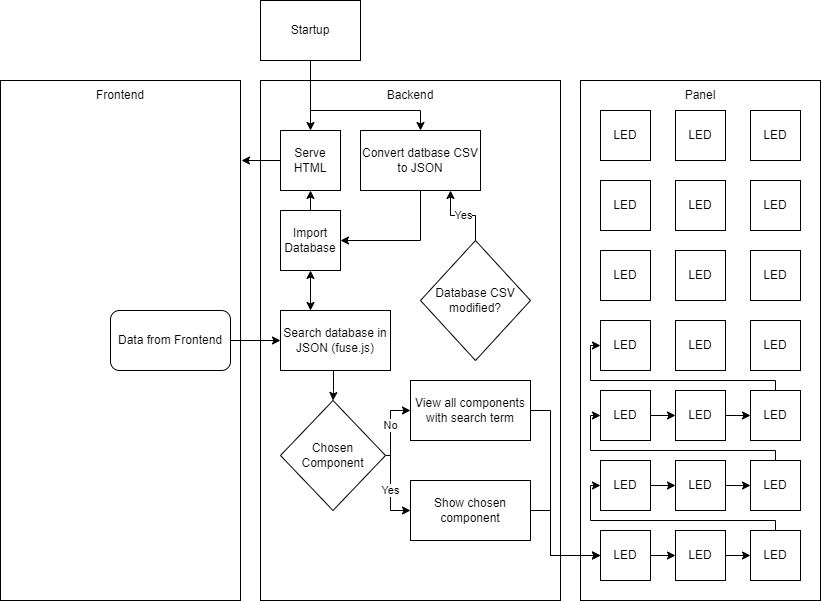

The diagram above was exported from draw.io. Its source (the exported page's mxGraphModel, read from the mxfile embedded in the PNG):
<mxGraphModel dx="1002" dy="623" grid="1" gridSize="10" guides="1" tooltips="1" connect="1" arrows="1" fold="1" page="1" pageScale="1" pageWidth="827" pageHeight="1169" math="0" shadow="0">
  <root>
    <mxCell id="WIyWlLk6GJQsqaUBKTNV-0" />
    <mxCell id="WIyWlLk6GJQsqaUBKTNV-1" parent="WIyWlLk6GJQsqaUBKTNV-0" />
    <mxCell id="60DME6e-ncC4r5T7eiB_-5" value="" style="rounded=0;whiteSpace=wrap;html=1;" vertex="1" parent="WIyWlLk6GJQsqaUBKTNV-1">
      <mxGeometry x="310" y="110" width="300" height="520" as="geometry" />
    </mxCell>
    <mxCell id="60DME6e-ncC4r5T7eiB_-4" value="" style="rounded=0;whiteSpace=wrap;html=1;" vertex="1" parent="WIyWlLk6GJQsqaUBKTNV-1">
      <mxGeometry x="50" y="110" width="240" height="520" as="geometry" />
    </mxCell>
    <mxCell id="60DME6e-ncC4r5T7eiB_-2" style="edgeStyle=orthogonalEdgeStyle;rounded=0;orthogonalLoop=1;jettySize=auto;html=1;exitX=1;exitY=0.5;exitDx=0;exitDy=0;entryX=0;entryY=0.5;entryDx=0;entryDy=0;" edge="1" parent="WIyWlLk6GJQsqaUBKTNV-1" source="60DME6e-ncC4r5T7eiB_-0" target="60DME6e-ncC4r5T7eiB_-1">
      <mxGeometry relative="1" as="geometry" />
    </mxCell>
    <mxCell id="60DME6e-ncC4r5T7eiB_-0" value="Data from Frontend" style="rounded=1;whiteSpace=wrap;html=1;" vertex="1" parent="WIyWlLk6GJQsqaUBKTNV-1">
      <mxGeometry x="160" y="340" width="120" height="60" as="geometry" />
    </mxCell>
    <mxCell id="60DME6e-ncC4r5T7eiB_-22" style="edgeStyle=orthogonalEdgeStyle;rounded=0;orthogonalLoop=1;jettySize=auto;html=1;startArrow=classic;startFill=1;" edge="1" parent="WIyWlLk6GJQsqaUBKTNV-1" target="60DME6e-ncC4r5T7eiB_-15">
      <mxGeometry relative="1" as="geometry">
        <mxPoint x="360" y="340" as="sourcePoint" />
        <Array as="points">
          <mxPoint x="360" y="340" />
        </Array>
      </mxGeometry>
    </mxCell>
    <mxCell id="60DME6e-ncC4r5T7eiB_-26" style="edgeStyle=orthogonalEdgeStyle;rounded=0;orthogonalLoop=1;jettySize=auto;html=1;entryX=0.5;entryY=0;entryDx=0;entryDy=0;startArrow=none;startFill=0;" edge="1" parent="WIyWlLk6GJQsqaUBKTNV-1" source="60DME6e-ncC4r5T7eiB_-1" target="60DME6e-ncC4r5T7eiB_-25">
      <mxGeometry relative="1" as="geometry">
        <Array as="points">
          <mxPoint x="383" y="420" />
          <mxPoint x="383" y="420" />
        </Array>
      </mxGeometry>
    </mxCell>
    <mxCell id="60DME6e-ncC4r5T7eiB_-1" value="Search database in JSON (fuse.js)" style="rounded=0;whiteSpace=wrap;html=1;" vertex="1" parent="WIyWlLk6GJQsqaUBKTNV-1">
      <mxGeometry x="330" y="340" width="110" height="60" as="geometry" />
    </mxCell>
    <mxCell id="60DME6e-ncC4r5T7eiB_-6" value="Frontend" style="text;html=1;strokeColor=none;fillColor=none;align=center;verticalAlign=middle;whiteSpace=wrap;rounded=0;" vertex="1" parent="WIyWlLk6GJQsqaUBKTNV-1">
      <mxGeometry x="140" y="110" width="60" height="30" as="geometry" />
    </mxCell>
    <mxCell id="60DME6e-ncC4r5T7eiB_-7" value="Backend" style="text;html=1;strokeColor=none;fillColor=none;align=center;verticalAlign=middle;whiteSpace=wrap;rounded=0;" vertex="1" parent="WIyWlLk6GJQsqaUBKTNV-1">
      <mxGeometry x="430" y="110" width="60" height="30" as="geometry" />
    </mxCell>
    <mxCell id="60DME6e-ncC4r5T7eiB_-12" style="edgeStyle=orthogonalEdgeStyle;rounded=0;orthogonalLoop=1;jettySize=auto;html=1;exitX=0.5;exitY=1;exitDx=0;exitDy=0;entryX=0.5;entryY=0;entryDx=0;entryDy=0;" edge="1" parent="WIyWlLk6GJQsqaUBKTNV-1" source="60DME6e-ncC4r5T7eiB_-8" target="60DME6e-ncC4r5T7eiB_-9">
      <mxGeometry relative="1" as="geometry" />
    </mxCell>
    <mxCell id="60DME6e-ncC4r5T7eiB_-14" style="edgeStyle=orthogonalEdgeStyle;rounded=0;orthogonalLoop=1;jettySize=auto;html=1;exitX=0.5;exitY=1;exitDx=0;exitDy=0;entryX=0.5;entryY=0;entryDx=0;entryDy=0;" edge="1" parent="WIyWlLk6GJQsqaUBKTNV-1" source="60DME6e-ncC4r5T7eiB_-8" target="60DME6e-ncC4r5T7eiB_-10">
      <mxGeometry relative="1" as="geometry">
        <Array as="points">
          <mxPoint x="360" y="140" />
          <mxPoint x="470" y="140" />
        </Array>
      </mxGeometry>
    </mxCell>
    <mxCell id="60DME6e-ncC4r5T7eiB_-8" value="Startup" style="rounded=0;whiteSpace=wrap;html=1;" vertex="1" parent="WIyWlLk6GJQsqaUBKTNV-1">
      <mxGeometry x="310" y="30" width="100" height="60" as="geometry" />
    </mxCell>
    <mxCell id="60DME6e-ncC4r5T7eiB_-20" style="edgeStyle=orthogonalEdgeStyle;rounded=0;orthogonalLoop=1;jettySize=auto;html=1;exitX=0;exitY=0.5;exitDx=0;exitDy=0;entryX=1.004;entryY=0.154;entryDx=0;entryDy=0;entryPerimeter=0;" edge="1" parent="WIyWlLk6GJQsqaUBKTNV-1" source="60DME6e-ncC4r5T7eiB_-9" target="60DME6e-ncC4r5T7eiB_-4">
      <mxGeometry relative="1" as="geometry" />
    </mxCell>
    <mxCell id="60DME6e-ncC4r5T7eiB_-9" value="Serve HTML" style="rounded=0;whiteSpace=wrap;html=1;" vertex="1" parent="WIyWlLk6GJQsqaUBKTNV-1">
      <mxGeometry x="330" y="160" width="60" height="60" as="geometry" />
    </mxCell>
    <mxCell id="60DME6e-ncC4r5T7eiB_-19" style="edgeStyle=orthogonalEdgeStyle;rounded=0;orthogonalLoop=1;jettySize=auto;html=1;exitX=0.5;exitY=1;exitDx=0;exitDy=0;entryX=1;entryY=0.5;entryDx=0;entryDy=0;" edge="1" parent="WIyWlLk6GJQsqaUBKTNV-1" source="60DME6e-ncC4r5T7eiB_-10" target="60DME6e-ncC4r5T7eiB_-15">
      <mxGeometry relative="1" as="geometry" />
    </mxCell>
    <mxCell id="60DME6e-ncC4r5T7eiB_-10" value="Convert datbase CSV to JSON" style="rounded=0;whiteSpace=wrap;html=1;" vertex="1" parent="WIyWlLk6GJQsqaUBKTNV-1">
      <mxGeometry x="410" y="160" width="120" height="60" as="geometry" />
    </mxCell>
    <mxCell id="60DME6e-ncC4r5T7eiB_-11" value="CSV Uppdateras" style="rounded=0;whiteSpace=wrap;html=1;" vertex="1" parent="WIyWlLk6GJQsqaUBKTNV-1">
      <mxGeometry x="707" y="110" width="120" height="60" as="geometry" />
    </mxCell>
    <mxCell id="60DME6e-ncC4r5T7eiB_-18" style="edgeStyle=orthogonalEdgeStyle;rounded=0;orthogonalLoop=1;jettySize=auto;html=1;exitX=0.5;exitY=0;exitDx=0;exitDy=0;entryX=0.5;entryY=1;entryDx=0;entryDy=0;" edge="1" parent="WIyWlLk6GJQsqaUBKTNV-1" source="60DME6e-ncC4r5T7eiB_-15" target="60DME6e-ncC4r5T7eiB_-9">
      <mxGeometry relative="1" as="geometry" />
    </mxCell>
    <mxCell id="60DME6e-ncC4r5T7eiB_-15" value="Import Database" style="rounded=0;whiteSpace=wrap;html=1;" vertex="1" parent="WIyWlLk6GJQsqaUBKTNV-1">
      <mxGeometry x="330" y="240" width="60" height="60" as="geometry" />
    </mxCell>
    <mxCell id="60DME6e-ncC4r5T7eiB_-23" value="" style="rounded=0;whiteSpace=wrap;html=1;" vertex="1" parent="WIyWlLk6GJQsqaUBKTNV-1">
      <mxGeometry x="630" y="110" width="240" height="520" as="geometry" />
    </mxCell>
    <mxCell id="60DME6e-ncC4r5T7eiB_-24" value="Panel" style="text;html=1;strokeColor=none;fillColor=none;align=center;verticalAlign=middle;whiteSpace=wrap;rounded=0;" vertex="1" parent="WIyWlLk6GJQsqaUBKTNV-1">
      <mxGeometry x="720" y="110" width="60" height="30" as="geometry" />
    </mxCell>
    <mxCell id="60DME6e-ncC4r5T7eiB_-29" value="No" style="edgeStyle=orthogonalEdgeStyle;rounded=0;orthogonalLoop=1;jettySize=auto;html=1;exitX=1;exitY=0.5;exitDx=0;exitDy=0;entryX=0;entryY=0.5;entryDx=0;entryDy=0;startArrow=none;startFill=0;" edge="1" parent="WIyWlLk6GJQsqaUBKTNV-1" source="60DME6e-ncC4r5T7eiB_-25" target="60DME6e-ncC4r5T7eiB_-27">
      <mxGeometry relative="1" as="geometry">
        <Array as="points">
          <mxPoint x="440" y="485" />
          <mxPoint x="440" y="440" />
        </Array>
      </mxGeometry>
    </mxCell>
    <mxCell id="60DME6e-ncC4r5T7eiB_-30" value="Yes" style="edgeStyle=orthogonalEdgeStyle;rounded=0;orthogonalLoop=1;jettySize=auto;html=1;exitX=1;exitY=0.5;exitDx=0;exitDy=0;entryX=0;entryY=0.5;entryDx=0;entryDy=0;startArrow=none;startFill=0;" edge="1" parent="WIyWlLk6GJQsqaUBKTNV-1" source="60DME6e-ncC4r5T7eiB_-25" target="60DME6e-ncC4r5T7eiB_-28">
      <mxGeometry relative="1" as="geometry">
        <Array as="points">
          <mxPoint x="440" y="485" />
          <mxPoint x="440" y="540" />
        </Array>
      </mxGeometry>
    </mxCell>
    <mxCell id="60DME6e-ncC4r5T7eiB_-25" value="Chosen Component" style="rhombus;whiteSpace=wrap;html=1;" vertex="1" parent="WIyWlLk6GJQsqaUBKTNV-1">
      <mxGeometry x="330" y="430" width="105" height="110" as="geometry" />
    </mxCell>
    <mxCell id="60DME6e-ncC4r5T7eiB_-55" style="edgeStyle=orthogonalEdgeStyle;rounded=0;orthogonalLoop=1;jettySize=auto;html=1;exitX=1;exitY=0.5;exitDx=0;exitDy=0;entryX=0;entryY=0.5;entryDx=0;entryDy=0;startArrow=none;startFill=0;" edge="1" parent="WIyWlLk6GJQsqaUBKTNV-1" source="60DME6e-ncC4r5T7eiB_-27" target="60DME6e-ncC4r5T7eiB_-49">
      <mxGeometry relative="1" as="geometry">
        <Array as="points">
          <mxPoint x="600" y="440" />
          <mxPoint x="600" y="585" />
        </Array>
      </mxGeometry>
    </mxCell>
    <mxCell id="60DME6e-ncC4r5T7eiB_-27" value="View all components with search term" style="rounded=0;whiteSpace=wrap;html=1;" vertex="1" parent="WIyWlLk6GJQsqaUBKTNV-1">
      <mxGeometry x="460" y="410" width="120" height="60" as="geometry" />
    </mxCell>
    <mxCell id="60DME6e-ncC4r5T7eiB_-56" style="edgeStyle=orthogonalEdgeStyle;rounded=0;orthogonalLoop=1;jettySize=auto;html=1;exitX=1;exitY=0.5;exitDx=0;exitDy=0;entryX=0;entryY=0.5;entryDx=0;entryDy=0;startArrow=none;startFill=0;" edge="1" parent="WIyWlLk6GJQsqaUBKTNV-1" source="60DME6e-ncC4r5T7eiB_-28" target="60DME6e-ncC4r5T7eiB_-49">
      <mxGeometry relative="1" as="geometry">
        <Array as="points">
          <mxPoint x="600" y="540" />
          <mxPoint x="600" y="585" />
        </Array>
      </mxGeometry>
    </mxCell>
    <mxCell id="60DME6e-ncC4r5T7eiB_-28" value="Show chosen component" style="rounded=0;whiteSpace=wrap;html=1;" vertex="1" parent="WIyWlLk6GJQsqaUBKTNV-1">
      <mxGeometry x="460" y="510" width="120" height="60" as="geometry" />
    </mxCell>
    <mxCell id="60DME6e-ncC4r5T7eiB_-31" value="LED" style="rounded=0;whiteSpace=wrap;html=1;" vertex="1" parent="WIyWlLk6GJQsqaUBKTNV-1">
      <mxGeometry x="650" y="140" width="50" height="50" as="geometry" />
    </mxCell>
    <mxCell id="60DME6e-ncC4r5T7eiB_-32" value="LED" style="rounded=0;whiteSpace=wrap;html=1;" vertex="1" parent="WIyWlLk6GJQsqaUBKTNV-1">
      <mxGeometry x="725" y="140" width="50" height="50" as="geometry" />
    </mxCell>
    <mxCell id="60DME6e-ncC4r5T7eiB_-33" value="LED" style="rounded=0;whiteSpace=wrap;html=1;" vertex="1" parent="WIyWlLk6GJQsqaUBKTNV-1">
      <mxGeometry x="800" y="140" width="50" height="50" as="geometry" />
    </mxCell>
    <mxCell id="60DME6e-ncC4r5T7eiB_-34" value="LED" style="rounded=0;whiteSpace=wrap;html=1;" vertex="1" parent="WIyWlLk6GJQsqaUBKTNV-1">
      <mxGeometry x="650" y="210" width="50" height="50" as="geometry" />
    </mxCell>
    <mxCell id="60DME6e-ncC4r5T7eiB_-35" value="LED" style="rounded=0;whiteSpace=wrap;html=1;" vertex="1" parent="WIyWlLk6GJQsqaUBKTNV-1">
      <mxGeometry x="725" y="210" width="50" height="50" as="geometry" />
    </mxCell>
    <mxCell id="60DME6e-ncC4r5T7eiB_-36" value="LED" style="rounded=0;whiteSpace=wrap;html=1;" vertex="1" parent="WIyWlLk6GJQsqaUBKTNV-1">
      <mxGeometry x="800" y="210" width="50" height="50" as="geometry" />
    </mxCell>
    <mxCell id="60DME6e-ncC4r5T7eiB_-37" value="LED" style="rounded=0;whiteSpace=wrap;html=1;" vertex="1" parent="WIyWlLk6GJQsqaUBKTNV-1">
      <mxGeometry x="650" y="280" width="50" height="50" as="geometry" />
    </mxCell>
    <mxCell id="60DME6e-ncC4r5T7eiB_-38" value="LED" style="rounded=0;whiteSpace=wrap;html=1;" vertex="1" parent="WIyWlLk6GJQsqaUBKTNV-1">
      <mxGeometry x="725" y="280" width="50" height="50" as="geometry" />
    </mxCell>
    <mxCell id="60DME6e-ncC4r5T7eiB_-39" value="LED" style="rounded=0;whiteSpace=wrap;html=1;" vertex="1" parent="WIyWlLk6GJQsqaUBKTNV-1">
      <mxGeometry x="800" y="280" width="50" height="50" as="geometry" />
    </mxCell>
    <mxCell id="60DME6e-ncC4r5T7eiB_-40" value="LED" style="rounded=0;whiteSpace=wrap;html=1;" vertex="1" parent="WIyWlLk6GJQsqaUBKTNV-1">
      <mxGeometry x="650" y="350" width="50" height="50" as="geometry" />
    </mxCell>
    <mxCell id="60DME6e-ncC4r5T7eiB_-41" value="LED" style="rounded=0;whiteSpace=wrap;html=1;" vertex="1" parent="WIyWlLk6GJQsqaUBKTNV-1">
      <mxGeometry x="725" y="350" width="50" height="50" as="geometry" />
    </mxCell>
    <mxCell id="60DME6e-ncC4r5T7eiB_-42" value="LED" style="rounded=0;whiteSpace=wrap;html=1;" vertex="1" parent="WIyWlLk6GJQsqaUBKTNV-1">
      <mxGeometry x="800" y="350" width="50" height="50" as="geometry" />
    </mxCell>
    <mxCell id="60DME6e-ncC4r5T7eiB_-65" style="edgeStyle=orthogonalEdgeStyle;rounded=0;orthogonalLoop=1;jettySize=auto;html=1;exitX=1;exitY=0.5;exitDx=0;exitDy=0;entryX=0;entryY=0.5;entryDx=0;entryDy=0;startArrow=none;startFill=0;" edge="1" parent="WIyWlLk6GJQsqaUBKTNV-1" source="60DME6e-ncC4r5T7eiB_-43" target="60DME6e-ncC4r5T7eiB_-44">
      <mxGeometry relative="1" as="geometry" />
    </mxCell>
    <mxCell id="60DME6e-ncC4r5T7eiB_-43" value="LED" style="rounded=0;whiteSpace=wrap;html=1;" vertex="1" parent="WIyWlLk6GJQsqaUBKTNV-1">
      <mxGeometry x="650" y="420" width="50" height="50" as="geometry" />
    </mxCell>
    <mxCell id="60DME6e-ncC4r5T7eiB_-66" style="edgeStyle=orthogonalEdgeStyle;rounded=0;orthogonalLoop=1;jettySize=auto;html=1;exitX=1;exitY=0.5;exitDx=0;exitDy=0;entryX=0;entryY=0.5;entryDx=0;entryDy=0;startArrow=none;startFill=0;" edge="1" parent="WIyWlLk6GJQsqaUBKTNV-1" source="60DME6e-ncC4r5T7eiB_-44" target="60DME6e-ncC4r5T7eiB_-45">
      <mxGeometry relative="1" as="geometry" />
    </mxCell>
    <mxCell id="60DME6e-ncC4r5T7eiB_-44" value="LED" style="rounded=0;whiteSpace=wrap;html=1;" vertex="1" parent="WIyWlLk6GJQsqaUBKTNV-1">
      <mxGeometry x="725" y="420" width="50" height="50" as="geometry" />
    </mxCell>
    <mxCell id="60DME6e-ncC4r5T7eiB_-67" style="edgeStyle=orthogonalEdgeStyle;rounded=0;orthogonalLoop=1;jettySize=auto;html=1;exitX=0.5;exitY=0;exitDx=0;exitDy=0;entryX=0;entryY=0.5;entryDx=0;entryDy=0;startArrow=none;startFill=0;" edge="1" parent="WIyWlLk6GJQsqaUBKTNV-1" source="60DME6e-ncC4r5T7eiB_-45" target="60DME6e-ncC4r5T7eiB_-40">
      <mxGeometry relative="1" as="geometry">
        <Array as="points">
          <mxPoint x="825" y="410" />
          <mxPoint x="640" y="410" />
          <mxPoint x="640" y="375" />
        </Array>
      </mxGeometry>
    </mxCell>
    <mxCell id="60DME6e-ncC4r5T7eiB_-45" value="LED" style="rounded=0;whiteSpace=wrap;html=1;" vertex="1" parent="WIyWlLk6GJQsqaUBKTNV-1">
      <mxGeometry x="800" y="420" width="50" height="50" as="geometry" />
    </mxCell>
    <mxCell id="60DME6e-ncC4r5T7eiB_-62" style="edgeStyle=orthogonalEdgeStyle;rounded=0;orthogonalLoop=1;jettySize=auto;html=1;exitX=1;exitY=0.5;exitDx=0;exitDy=0;entryX=0;entryY=0.5;entryDx=0;entryDy=0;startArrow=none;startFill=0;" edge="1" parent="WIyWlLk6GJQsqaUBKTNV-1" source="60DME6e-ncC4r5T7eiB_-46" target="60DME6e-ncC4r5T7eiB_-47">
      <mxGeometry relative="1" as="geometry" />
    </mxCell>
    <mxCell id="60DME6e-ncC4r5T7eiB_-46" value="LED" style="rounded=0;whiteSpace=wrap;html=1;" vertex="1" parent="WIyWlLk6GJQsqaUBKTNV-1">
      <mxGeometry x="650" y="490" width="50" height="50" as="geometry" />
    </mxCell>
    <mxCell id="60DME6e-ncC4r5T7eiB_-63" style="edgeStyle=orthogonalEdgeStyle;rounded=0;orthogonalLoop=1;jettySize=auto;html=1;exitX=1;exitY=0.5;exitDx=0;exitDy=0;entryX=0;entryY=0.5;entryDx=0;entryDy=0;startArrow=none;startFill=0;" edge="1" parent="WIyWlLk6GJQsqaUBKTNV-1" source="60DME6e-ncC4r5T7eiB_-47" target="60DME6e-ncC4r5T7eiB_-48">
      <mxGeometry relative="1" as="geometry" />
    </mxCell>
    <mxCell id="60DME6e-ncC4r5T7eiB_-47" value="LED" style="rounded=0;whiteSpace=wrap;html=1;" vertex="1" parent="WIyWlLk6GJQsqaUBKTNV-1">
      <mxGeometry x="725" y="490" width="50" height="50" as="geometry" />
    </mxCell>
    <mxCell id="60DME6e-ncC4r5T7eiB_-64" style="edgeStyle=orthogonalEdgeStyle;rounded=0;orthogonalLoop=1;jettySize=auto;html=1;exitX=0.5;exitY=0;exitDx=0;exitDy=0;entryX=0;entryY=0.5;entryDx=0;entryDy=0;startArrow=none;startFill=0;" edge="1" parent="WIyWlLk6GJQsqaUBKTNV-1" source="60DME6e-ncC4r5T7eiB_-48" target="60DME6e-ncC4r5T7eiB_-43">
      <mxGeometry relative="1" as="geometry">
        <Array as="points">
          <mxPoint x="825" y="480" />
          <mxPoint x="640" y="480" />
          <mxPoint x="640" y="445" />
        </Array>
      </mxGeometry>
    </mxCell>
    <mxCell id="60DME6e-ncC4r5T7eiB_-48" value="LED" style="rounded=0;whiteSpace=wrap;html=1;" vertex="1" parent="WIyWlLk6GJQsqaUBKTNV-1">
      <mxGeometry x="800" y="490" width="50" height="50" as="geometry" />
    </mxCell>
    <mxCell id="60DME6e-ncC4r5T7eiB_-58" style="edgeStyle=orthogonalEdgeStyle;rounded=0;orthogonalLoop=1;jettySize=auto;html=1;exitX=1;exitY=0.5;exitDx=0;exitDy=0;entryX=0;entryY=0.5;entryDx=0;entryDy=0;startArrow=none;startFill=0;" edge="1" parent="WIyWlLk6GJQsqaUBKTNV-1" source="60DME6e-ncC4r5T7eiB_-49" target="60DME6e-ncC4r5T7eiB_-50">
      <mxGeometry relative="1" as="geometry" />
    </mxCell>
    <mxCell id="60DME6e-ncC4r5T7eiB_-49" value="LED" style="rounded=0;whiteSpace=wrap;html=1;" vertex="1" parent="WIyWlLk6GJQsqaUBKTNV-1">
      <mxGeometry x="650" y="560" width="50" height="50" as="geometry" />
    </mxCell>
    <mxCell id="60DME6e-ncC4r5T7eiB_-59" style="edgeStyle=orthogonalEdgeStyle;rounded=0;orthogonalLoop=1;jettySize=auto;html=1;exitX=1;exitY=0.5;exitDx=0;exitDy=0;entryX=0;entryY=0.5;entryDx=0;entryDy=0;startArrow=none;startFill=0;" edge="1" parent="WIyWlLk6GJQsqaUBKTNV-1" source="60DME6e-ncC4r5T7eiB_-50" target="60DME6e-ncC4r5T7eiB_-51">
      <mxGeometry relative="1" as="geometry" />
    </mxCell>
    <mxCell id="60DME6e-ncC4r5T7eiB_-50" value="LED" style="rounded=0;whiteSpace=wrap;html=1;" vertex="1" parent="WIyWlLk6GJQsqaUBKTNV-1">
      <mxGeometry x="725" y="560" width="50" height="50" as="geometry" />
    </mxCell>
    <mxCell id="60DME6e-ncC4r5T7eiB_-60" style="edgeStyle=orthogonalEdgeStyle;rounded=0;orthogonalLoop=1;jettySize=auto;html=1;exitX=0.5;exitY=0;exitDx=0;exitDy=0;entryX=0;entryY=0.5;entryDx=0;entryDy=0;startArrow=none;startFill=0;" edge="1" parent="WIyWlLk6GJQsqaUBKTNV-1" source="60DME6e-ncC4r5T7eiB_-51" target="60DME6e-ncC4r5T7eiB_-46">
      <mxGeometry relative="1" as="geometry">
        <Array as="points">
          <mxPoint x="825" y="550" />
          <mxPoint x="640" y="550" />
          <mxPoint x="640" y="515" />
        </Array>
      </mxGeometry>
    </mxCell>
    <mxCell id="60DME6e-ncC4r5T7eiB_-51" value="LED" style="rounded=0;whiteSpace=wrap;html=1;" vertex="1" parent="WIyWlLk6GJQsqaUBKTNV-1">
      <mxGeometry x="800" y="560" width="50" height="50" as="geometry" />
    </mxCell>
    <mxCell id="60DME6e-ncC4r5T7eiB_-69" value="Yes" style="edgeStyle=orthogonalEdgeStyle;rounded=0;orthogonalLoop=1;jettySize=auto;html=1;exitX=0.5;exitY=0;exitDx=0;exitDy=0;entryX=0.75;entryY=1;entryDx=0;entryDy=0;startArrow=none;startFill=0;" edge="1" parent="WIyWlLk6GJQsqaUBKTNV-1" source="60DME6e-ncC4r5T7eiB_-68" target="60DME6e-ncC4r5T7eiB_-10">
      <mxGeometry relative="1" as="geometry" />
    </mxCell>
    <mxCell id="60DME6e-ncC4r5T7eiB_-68" value="Database CSV modified?" style="rhombus;whiteSpace=wrap;html=1;" vertex="1" parent="WIyWlLk6GJQsqaUBKTNV-1">
      <mxGeometry x="470" y="270" width="110" height="120" as="geometry" />
    </mxCell>
  </root>
</mxGraphModel>